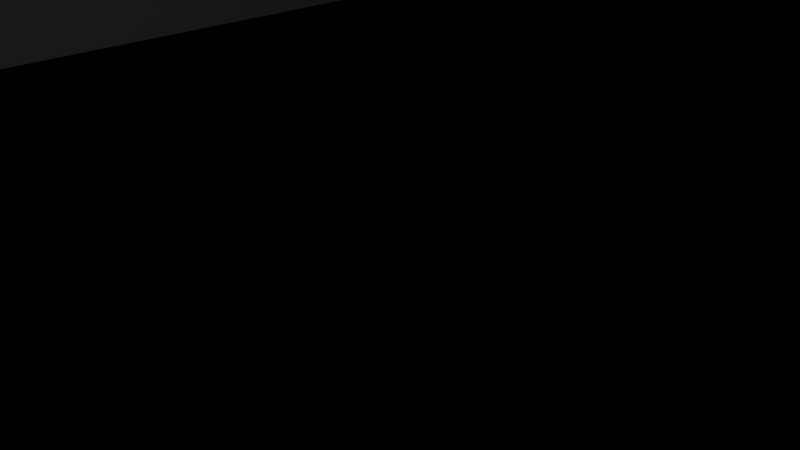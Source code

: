# Source: 32.blend  (saved by Blender 2.76.0; exported with 4.5.12 LTS)
import bpy
from mathutils import Matrix  # noqa: F401  (used for matrix-valued properties, if any)

bpy.ops.wm.read_factory_settings(use_empty=True)
scene = bpy.context.scene
scene.name = 'Scene'

# ---- collections
col_collection_1 = bpy.data.collections.new('Collection 1'); scene.collection.children.link(col_collection_1)

# ---- materials (node trees are filled in below, after node groups)
mat_material_002 = bpy.data.materials.new('Material.002')
mat_material_002.alpha_threshold = 0.0
mat_material_002.use_transparent_shadow = False
mat_material_002.roughness = 0.5
mat_material = bpy.data.materials.new('Material')
mat_material.alpha_threshold = 0.0
mat_material.use_transparent_shadow = False
mat_material.roughness = 0.5
mat_material.line_color = (0.0, 0.0, 0.0, 1.0)
mat_material_001 = bpy.data.materials.new('Material.001')
mat_material_001.alpha_threshold = 0.0
mat_material_001.use_transparent_shadow = False
mat_material_001.roughness = 0.5

# ---- material node trees

# ---- world
world_world = bpy.data.worlds.new('World'); scene.world = world_world
world_world.color = (0.05088, 0.05088, 0.05088)
world_world.use_sun_shadow = False
world_world.sun_shadow_jitter_overblur = 0.0
world_world.cycles.sampling_method = 'MANUAL'
world_world.cycles.sample_map_resolution = 256

# ---- cameras
cam_camera = bpy.data.cameras.new('Camera')
cam_camera.clip_end = 100.0
cam_camera.lens = 35.0
cam_camera.sensor_width = 32.0
cam_camera.sensor_height = 18.0
cam_camera.ortho_scale = 7.314
cam_camera.dof.focus_distance = 0.0
cam_camera.dof.aperture_fstop = 128.0

# ---- lights
light_lamp = bpy.data.lights.new('Lamp', 'POINT')
light_lamp.transmission_factor = 0.0
light_lamp.cutoff_distance = 30.0
light_lamp.energy = 100.0
light_lamp.shadow_buffer_clip_start = 1.001
light_lamp.shadow_soft_size = 0.1
light_lamp.shadow_maximum_resolution = 0.006
light_lamp.use_absolute_resolution = True
light_lamp.cycles.use_multiple_importance_sampling = False

# ---- meshes
me_cube_046 = bpy.data.meshes.new('Cube.046')
me_cube_046.from_pydata([(-100.0, -100.0, -100.0), (-100.0, -100.0, 100.0), (-100.0, 100.0, -100.0), (-100.0, 100.0, 100.0), (100.0, -100.0, -100.0), (100.0, -100.0, 100.0), (100.0, 100.0, -100.0), (100.0, 100.0, 100.0), (1.316, -7600.0, -100.0), (1.316, -7600.0, 100.0), (-1.316, -7600.0, -100.0), (-1.316, -7600.0, 100.0), (1.316, 7600.0, -100.0), (1.316, 7600.0, 100.0), (-1.316, 7600.0, -100.0), (-1.316, 7600.0, 100.0), (-100.0, -4100.0, -100.0), (-100.0, -4100.0, 100.0), (-100.0, -3900.0, -100.0), (-100.0, -3900.0, 100.0), (100.0, -4100.0, -100.0), (100.0, -4100.0, 100.0), (100.0, -3900.0, -100.0), (100.0, -3900.0, 100.0), (-100.0, -100.0, -100.0), (-100.0, -100.0, 100.0), (-100.0, 100.0, -100.0), (-100.0, 100.0, 100.0), (100.0, -100.0, -100.0), (100.0, -100.0, 100.0), (100.0, 100.0, -100.0), (100.0, 100.0, 100.0), (-51.32, -7600.0, -100.0), (-51.32, -7600.0, 100.0), (-53.95, -7600.0, -100.0), (-53.95, -7600.0, 100.0), (-51.32, 7600.0, -100.0), (-51.32, 7600.0, 100.0), (-53.95, 7600.0, -100.0), (-53.95, 7600.0, 100.0), (53.95, -7600.0, -100.0), (53.95, -7600.0, 100.0), (51.32, -7600.0, -100.0), (51.32, -7600.0, 100.0), (53.95, 7600.0, -100.0), (53.95, 7600.0, 100.0), (51.32, 7600.0, -100.0), (51.32, 7600.0, 100.0), (-100.0, 3900.0, -100.0), (-100.0, 3900.0, 100.0), (-100.0, 4100.0, -100.0), (-100.0, 4100.0, 100.0), (100.0, 3900.0, -100.0), (100.0, 3900.0, 100.0), (100.0, 4100.0, -100.0), (100.0, 4100.0, 100.0)], [], [(1, 3, 2, 0), (3, 7, 6, 2), (7, 5, 4, 6), (5, 1, 0, 4), (0, 2, 6, 4), (5, 7, 3, 1), (9, 11, 10, 8), (11, 15, 14, 10), (15, 13, 12, 14), (13, 9, 8, 12), (8, 10, 14, 12), (13, 15, 11, 9), (17, 19, 18, 16), (19, 23, 22, 18), (23, 21, 20, 22), (21, 17, 16, 20), (16, 18, 22, 20), (21, 23, 19, 17), (25, 27, 26, 24), (27, 31, 30, 26), (31, 29, 28, 30), (29, 25, 24, 28), (24, 26, 30, 28), (29, 31, 27, 25), (33, 35, 34, 32), (35, 39, 38, 34), (39, 37, 36, 38), (37, 33, 32, 36), (32, 34, 38, 36), (37, 39, 35, 33), (41, 43, 42, 40), (43, 47, 46, 42), (47, 45, 44, 46), (45, 41, 40, 44), (40, 42, 46, 44), (45, 47, 43, 41), (49, 51, 50, 48), (51, 55, 54, 50), (55, 53, 52, 54), (53, 49, 48, 52), (48, 50, 54, 52), (53, 55, 51, 49)])
_uv = me_cube_046.uv_layers.new(name='UVMap')
_uv.uv.foreach_set('vector', [25.18, 21.62, 25.24, 21.61, 25.36, -19.61, 25.31, -19.62, 25.24, 21.61, 28.55, 22.46, 28.49, -21.28, 25.36, -19.61, -13.42, 22.46, -13.48, 22.46, -13.54, -21.3, -13.48, -21.28, -13.48, 22.46, -16.79, 21.62, -16.66, -19.62, -13.54, -21.3, 25.31, -19.62, 25.36, -19.61, 28.49, -21.28, 28.43, -21.3, 28.49, 22.46, 28.55, 22.46, 25.24, 21.61, 25.18, 21.62, 61.08, 22.35, 61.04, 22.34, 61.21, -21.06, 61.25, -21.08, 33.95, 22.34, 38.43, 21.71, 38.35, -19.8, 34.12, -21.06, 38.43, 21.71, 38.48, 21.72, 38.39, -19.83, 38.35, -19.8, 65.57, 21.72, 61.08, 22.35, 61.25, -21.08, 65.48, -19.83, 34.16, -21.08, 34.12, -21.06, 38.35, -19.8, 38.39, -19.83, 38.48, 21.72, 38.43, 21.71, 33.95, 22.34, 33.99, 22.35, -31.59, 21.78, -31.53, 21.77, -31.34, -19.92, -31.4, -19.94, -31.53, 21.77, -28.25, 22.64, -28.25, -21.64, -31.34, -19.92, -6.361, 23.11, -6.423, 23.12, -6.414, -21.18, -6.356, -21.17, -6.423, 23.12, -9.697, 22.25, -9.506, -19.47, -6.414, -21.18, -31.4, -19.94, -31.34, -19.92, -28.25, -21.64, -28.3, -21.66, -28.31, 22.64, -28.25, 22.64, -31.53, 21.77, -31.59, 21.78, 43.3, 21.62, 43.35, 21.61, 43.47, -19.61, 43.42, -19.62, 43.35, 21.61, 46.66, 22.46, 46.6, -21.28, 43.47, -19.61, -54.6, 22.46, -54.66, 22.46, -54.72, -21.3, -54.67, -21.28, -54.66, 22.46, -57.97, 21.62, -57.85, -19.62, -54.72, -21.3, 43.42, -19.62, 43.47, -19.61, 46.6, -21.28, 46.54, -21.3, 46.6, 22.46, 46.66, 22.46, 43.35, 21.61, 43.3, 21.62, 16.62, 22.13, 16.58, 22.11, 16.79, -20.61, 16.83, -20.63, -25.32, 22.11, -20.87, 21.5, -20.9, -19.39, -25.1, -20.61, -20.87, 21.5, -20.82, 21.51, -20.86, -19.41, -20.9, -19.39, 21.07, 21.51, 16.62, 22.13, 16.83, -20.63, 21.03, -19.41, -25.06, -20.63, -25.1, -20.61, -20.9, -19.39, -20.86, -19.41, -20.82, 21.51, -20.87, 21.5, -25.32, 22.11, -25.27, 22.13, -50.03, 22.59, -50.07, 22.58, -49.95, -21.53, -49.91, -21.55, 51.67, 22.58, 56.18, 21.92, 56.05, -20.23, 51.79, -21.53, 56.18, 21.92, 56.23, 21.94, 56.09, -20.25, 56.05, -20.23, -45.51, 21.94, -50.03, 22.59, -49.91, -21.55, -45.65, -20.25, 51.83, -21.55, 51.79, -21.53, 56.05, -20.23, 56.09, -20.25, 56.23, 21.94, 56.18, 21.92, 51.67, 22.58, 51.71, 22.59, -38.39, 21.46, -38.34, 21.45, -38.28, -19.3, -38.33, -19.32, -38.34, 21.45, -35.0, 22.28, -35.13, -20.94, -38.28, -19.3, 11.54, 22.28, 11.48, 22.29, 11.35, -20.95, 11.41, -20.94, 11.48, 22.29, 8.144, 21.46, 8.204, -19.32, 11.35, -20.95, -38.33, -19.32, -38.28, -19.3, -35.13, -20.94, -35.18, -20.95, -35.06, 22.29, -35.0, 22.28, -38.34, 21.45, -38.39, 21.46])
me_cube_046.materials.append(mat_material_002)
me_cube_046.use_remesh_preserve_volume = False
me_cube_046.use_remesh_preserve_attributes = False
me_cube_046.use_mirror_vertex_groups = False
me_cube_046.update()
me_cube = bpy.data.meshes.new('Cube')
me_cube.from_pydata([(1.0, 1.0, -1.0), (1.0, -1.0, -1.0), (-1.0, -1.0, -1.0), (-1.0, 1.0, -1.0), (1.0, 1.0, 1.0), (1.0, -1.0, 1.0), (-1.0, -1.0, 1.0), (-1.0, 1.0, 1.0)], [], [(0, 1, 2, 3), (4, 7, 6, 5), (0, 4, 5, 1), (1, 5, 6, 2), (2, 6, 7, 3), (4, 0, 3, 7)])
_uv = me_cube.uv_layers.new(name='UVMap')
_uv.uv.foreach_set('vector', [-9.644, -6.693, -8.097, -8.028, -13.07, -8.028, -11.43, -6.693, -9.644, 7.608, -11.43, 7.608, -13.07, 9.199, -8.097, 9.199, -9.644, -6.693, -9.644, 7.608, -8.097, 9.199, -8.097, -8.028, 14.79, -8.134, 14.79, 9.094, 9.817, 9.094, 9.817, -8.134, -13.07, -8.028, -13.07, 9.199, -11.43, 7.608, -11.43, -6.693, -9.644, 7.608, -9.644, -6.693, -11.43, -6.693, -11.43, 7.608])
me_cube.materials.append(mat_material)
me_cube.use_remesh_preserve_volume = False
me_cube.use_remesh_preserve_attributes = False
me_cube.use_mirror_vertex_groups = False
me_cube.update()
me_cube_044 = bpy.data.meshes.new('Cube.044')
me_cube_044.from_pydata([(-100.0, -100.0, -4.09e+04), (-100.0, -100.0, -4.07e+04), (-100.0, 100.0, -4.09e+04), (-100.0, 100.0, -4.07e+04), (100.0, -100.0, -4.09e+04), (100.0, -100.0, -4.07e+04), (100.0, 100.0, -4.09e+04), (100.0, 100.0, -4.07e+04), (95.39, -102.0, -4.32e+04), (95.39, -102.0, -4825.0), (95.39, -95.39, -4.32e+04), (95.39, -95.39, -4825.0), (102.0, -102.0, -4.32e+04), (102.0, -102.0, -4825.0), (102.0, -95.39, -4.32e+04), (102.0, -95.39, -4825.0), (-102.0, 95.39, -4.32e+04), (-102.0, 95.39, -4825.0), (-102.0, 102.0, -4.32e+04), (-102.0, 102.0, -4825.0), (-95.39, 95.39, -4.32e+04), (-95.39, 95.39, -4825.0), (-95.39, 102.0, -4.32e+04), (-95.39, 102.0, -4825.0), (-102.0, -102.0, -4.32e+04), (-102.0, -102.0, -4825.0), (-102.0, -95.39, -4.32e+04), (-102.0, -95.39, -4825.0), (-95.39, -102.0, -4.32e+04), (-95.39, -102.0, -4825.0), (-95.39, -95.39, -4.32e+04), (-95.39, -95.39, -4825.0), (95.39, 95.39, -4.32e+04), (95.39, 95.39, -4825.0), (95.39, 102.0, -4.32e+04), (95.39, 102.0, -4825.0), (102.0, 95.39, -4.32e+04), (102.0, 95.39, -4825.0), (102.0, 102.0, -4.32e+04), (102.0, 102.0, -4825.0), (-100.0, -100.0, -4.33e+04), (-100.0, -100.0, -4.31e+04), (-100.0, 100.0, -4.33e+04), (-100.0, 100.0, -4.31e+04), (100.0, -100.0, -4.33e+04), (100.0, -100.0, -4.31e+04), (100.0, 100.0, -4.33e+04), (100.0, 100.0, -4.31e+04), (-100.0, -100.0, -3.61e+04), (-100.0, -100.0, -3.59e+04), (-100.0, 100.0, -3.61e+04), (-100.0, 100.0, -3.59e+04), (100.0, -100.0, -3.61e+04), (100.0, -100.0, -3.59e+04), (100.0, 100.0, -3.61e+04), (100.0, 100.0, -3.59e+04), (-100.0, -100.0, -3.85e+04), (-100.0, -100.0, -3.83e+04), (-100.0, 100.0, -3.85e+04), (-100.0, 100.0, -3.83e+04), (100.0, -100.0, -3.85e+04), (100.0, -100.0, -3.83e+04), (100.0, 100.0, -3.85e+04), (100.0, 100.0, -3.83e+04), (-100.0, -100.0, -3.13e+04), (-100.0, -100.0, -3.11e+04), (-100.0, 100.0, -3.13e+04), (-100.0, 100.0, -3.11e+04), (100.0, -100.0, -3.13e+04), (100.0, -100.0, -3.11e+04), (100.0, 100.0, -3.13e+04), (100.0, 100.0, -3.11e+04), (-100.0, -100.0, -3.37e+04), (-100.0, -100.0, -3.35e+04), (-100.0, 100.0, -3.37e+04), (-100.0, 100.0, -3.35e+04), (100.0, -100.0, -3.37e+04), (100.0, -100.0, -3.35e+04), (100.0, 100.0, -3.37e+04), (100.0, 100.0, -3.35e+04), (-100.0, -100.0, -2.65e+04), (-100.0, -100.0, -2.63e+04), (-100.0, 100.0, -2.65e+04), (-100.0, 100.0, -2.63e+04), (100.0, -100.0, -2.65e+04), (100.0, -100.0, -2.63e+04), (100.0, 100.0, -2.65e+04), (100.0, 100.0, -2.63e+04), (-100.0, -100.0, -2.89e+04), (-100.0, -100.0, -2.87e+04), (-100.0, 100.0, -2.89e+04), (-100.0, 100.0, -2.87e+04), (100.0, -100.0, -2.89e+04), (100.0, -100.0, -2.87e+04), (100.0, 100.0, -2.89e+04), (100.0, 100.0, -2.87e+04), (-100.0, -100.0, -2.17e+04), (-100.0, -100.0, -2.15e+04), (-100.0, 100.0, -2.17e+04), (-100.0, 100.0, -2.15e+04), (100.0, -100.0, -2.17e+04), (100.0, -100.0, -2.15e+04), (100.0, 100.0, -2.17e+04), (100.0, 100.0, -2.15e+04), (-100.0, -100.0, -2.41e+04), (-100.0, -100.0, -2.39e+04), (-100.0, 100.0, -2.41e+04), (-100.0, 100.0, -2.39e+04), (100.0, -100.0, -2.41e+04), (100.0, -100.0, -2.39e+04), (100.0, 100.0, -2.41e+04), (100.0, 100.0, -2.39e+04), (-100.0, -100.0, -1.69e+04), (-100.0, -100.0, -1.67e+04), (-100.0, 100.0, -1.69e+04), (-100.0, 100.0, -1.67e+04), (100.0, -100.0, -1.69e+04), (100.0, -100.0, -1.67e+04), (100.0, 100.0, -1.69e+04), (100.0, 100.0, -1.67e+04), (-100.0, -100.0, -1.93e+04), (-100.0, -100.0, -1.91e+04), (-100.0, 100.0, -1.93e+04), (-100.0, 100.0, -1.91e+04), (100.0, -100.0, -1.93e+04), (100.0, -100.0, -1.91e+04), (100.0, 100.0, -1.93e+04), (100.0, 100.0, -1.91e+04), (-100.0, -100.0, -1.21e+04), (-100.0, -100.0, -1.19e+04), (-100.0, 100.0, -1.21e+04), (-100.0, 100.0, -1.19e+04), (100.0, -100.0, -1.21e+04), (100.0, -100.0, -1.19e+04), (100.0, 100.0, -1.21e+04), (100.0, 100.0, -1.19e+04), (-100.0, -100.0, -1.45e+04), (-100.0, -100.0, -1.43e+04), (-100.0, 100.0, -1.45e+04), (-100.0, 100.0, -1.43e+04), (100.0, -100.0, -1.45e+04), (100.0, -100.0, -1.43e+04), (100.0, 100.0, -1.45e+04), (100.0, 100.0, -1.43e+04), (-100.0, -100.0, -7300.0), (-100.0, -100.0, -7100.0), (-100.0, 100.0, -7300.0), (-100.0, 100.0, -7100.0), (100.0, -100.0, -7300.0), (100.0, -100.0, -7100.0), (100.0, 100.0, -7300.0), (100.0, 100.0, -7100.0), (-100.0, -100.0, -9700.0), (-100.0, -100.0, -9500.0), (-100.0, 100.0, -9700.0), (-100.0, 100.0, -9500.0), (100.0, -100.0, -9700.0), (100.0, -100.0, -9500.0), (100.0, 100.0, -9700.0), (100.0, 100.0, -9500.0), (-100.0, -100.0, -4900.0), (-100.0, -100.0, -4700.0), (-100.0, 100.0, -4900.0), (-100.0, 100.0, -4700.0), (100.0, -100.0, -4900.0), (100.0, -100.0, -4700.0), (100.0, 100.0, -4900.0), (100.0, 100.0, -4700.0)], [], [(1, 3, 2, 0), (3, 7, 6, 2), (7, 5, 4, 6), (5, 1, 0, 4), (0, 2, 6, 4), (5, 7, 3, 1), (9, 11, 10, 8), (11, 15, 14, 10), (15, 13, 12, 14), (13, 9, 8, 12), (8, 10, 14, 12), (13, 15, 11, 9), (17, 19, 18, 16), (19, 23, 22, 18), (23, 21, 20, 22), (21, 17, 16, 20), (16, 18, 22, 20), (21, 23, 19, 17), (25, 27, 26, 24), (27, 31, 30, 26), (31, 29, 28, 30), (29, 25, 24, 28), (24, 26, 30, 28), (29, 31, 27, 25), (33, 35, 34, 32), (35, 39, 38, 34), (39, 37, 36, 38), (37, 33, 32, 36), (32, 34, 38, 36), (37, 39, 35, 33), (41, 43, 42, 40), (43, 47, 46, 42), (47, 45, 44, 46), (45, 41, 40, 44), (40, 42, 46, 44), (45, 47, 43, 41), (49, 51, 50, 48), (51, 55, 54, 50), (55, 53, 52, 54), (53, 49, 48, 52), (48, 50, 54, 52), (53, 55, 51, 49), (57, 59, 58, 56), (59, 63, 62, 58), (63, 61, 60, 62), (61, 57, 56, 60), (56, 58, 62, 60), (61, 63, 59, 57), (65, 67, 66, 64), (67, 71, 70, 66), (71, 69, 68, 70), (69, 65, 64, 68), (64, 66, 70, 68), (69, 71, 67, 65), (73, 75, 74, 72), (75, 79, 78, 74), (79, 77, 76, 78), (77, 73, 72, 76), (72, 74, 78, 76), (77, 79, 75, 73), (81, 83, 82, 80), (83, 87, 86, 82), (87, 85, 84, 86), (85, 81, 80, 84), (80, 82, 86, 84), (85, 87, 83, 81), (89, 91, 90, 88), (91, 95, 94, 90), (95, 93, 92, 94), (93, 89, 88, 92), (88, 90, 94, 92), (93, 95, 91, 89), (97, 99, 98, 96), (99, 103, 102, 98), (103, 101, 100, 102), (101, 97, 96, 100), (96, 98, 102, 100), (101, 103, 99, 97), (105, 107, 106, 104), (107, 111, 110, 106), (111, 109, 108, 110), (109, 105, 104, 108), (104, 106, 110, 108), (109, 111, 107, 105), (113, 115, 114, 112), (115, 119, 118, 114), (119, 117, 116, 118), (117, 113, 112, 116), (112, 114, 118, 116), (117, 119, 115, 113), (121, 123, 122, 120), (123, 127, 126, 122), (127, 125, 124, 126), (125, 121, 120, 124), (120, 122, 126, 124), (125, 127, 123, 121), (129, 131, 130, 128), (131, 135, 134, 130), (135, 133, 132, 134), (133, 129, 128, 132), (128, 130, 134, 132), (133, 135, 131, 129), (137, 139, 138, 136), (139, 143, 142, 138), (143, 141, 140, 142), (141, 137, 136, 140), (136, 138, 142, 140), (141, 143, 139, 137), (145, 147, 146, 144), (147, 151, 150, 146), (151, 149, 148, 150), (149, 145, 144, 148), (144, 146, 150, 148), (149, 151, 147, 145), (153, 155, 154, 152), (155, 159, 158, 154), (159, 157, 156, 158), (157, 153, 152, 156), (152, 154, 158, 156), (157, 159, 155, 153), (161, 163, 162, 160), (163, 167, 166, 162), (167, 165, 164, 166), (165, 161, 160, 164), (160, 162, 166, 164), (165, 167, 163, 161)])
_uv = me_cube_044.uv_layers.new(name='UVMap')
_uv.uv.foreach_set('vector', [17.26, -18.57, 21.24, -17.52, 21.24, -17.67, 17.26, -18.73, 21.24, -17.52, 24.26, -18.94, 24.26, -19.1, 21.24, -17.67, 29.07, -15.4, 24.98, -16.57, 24.98, -16.74, 29.07, -15.56, 24.98, -16.57, 22.06, -15.03, 22.06, -15.18, 24.98, -16.74, 17.26, -18.73, 21.24, -17.67, 24.26, -19.1, 20.18, -20.29, 24.98, -16.57, 29.07, -15.4, 26.04, -13.98, 22.06, -15.03, -12.62, 21.75, -12.47, 21.73, -12.4, -20.72, -12.54, -20.76, -12.47, 21.73, -12.36, 21.76, -12.3, -20.78, -12.4, -20.72, -9.707, 21.76, -9.856, 21.78, -9.785, -20.82, -9.645, -20.78, -9.856, 21.78, -9.964, 21.75, -9.887, -20.76, -9.785, -20.82, -12.54, -20.76, -12.4, -20.72, -12.3, -20.78, -12.44, -20.82, -12.51, 21.78, -12.36, 21.76, -12.47, 21.73, -12.62, 21.75, -18.16, 20.36, -18.02, 20.34, -18.02, -17.97, -18.15, -18.01, -18.02, 20.34, -17.93, 20.37, -17.93, -18.02, -18.02, -17.97, -15.18, 20.37, -15.31, 20.39, -15.3, -18.06, -15.18, -18.02, -15.31, 20.39, -15.41, 20.36, -15.4, -18.01, -15.3, -18.06, -18.15, -18.01, -18.02, -17.97, -17.93, -18.02, -18.05, -18.06, -18.06, 20.39, -17.93, 20.37, -18.02, 20.34, -18.16, 20.36, -24.3, 20.92, -24.16, 20.9, -23.92, -19.08, -24.06, -19.12, -24.16, 20.9, -24.06, 20.93, -23.83, -19.14, -23.92, -19.08, -21.31, 20.93, -21.45, 20.95, -21.21, -19.18, -21.08, -19.14, -21.45, 20.95, -21.55, 20.92, -21.3, -19.12, -21.21, -19.18, -24.06, -19.12, -23.92, -19.08, -23.83, -19.14, -23.97, -19.18, -24.21, 20.95, -24.06, 20.93, -24.16, 20.9, -24.3, 20.92, -26.29, 21.28, -26.16, 21.26, -26.34, -19.32, -26.46, -19.36, -26.16, 21.26, -26.05, 21.28, -26.23, -19.37, -26.34, -19.32, -28.8, 20.58, -28.94, 20.6, -29.11, -20.12, -28.99, -20.08, -28.94, 20.6, -29.05, 20.57, -29.22, -20.07, -29.11, -20.12, -26.46, -19.36, -26.34, -19.32, -26.23, -19.37, -26.36, -19.41, -26.18, 21.31, -26.05, 21.28, -26.16, 21.26, -26.29, 21.28, 7.111, -20.86, 11.08, -19.73, 11.08, -19.89, 7.112, -21.02, 11.08, -19.73, 14.1, -21.26, 14.1, -21.41, 11.08, -19.89, 6.851, -17.71, 2.78, -18.98, 2.78, -19.14, 6.851, -17.87, 2.78, -18.98, -0.1332, -17.32, -0.1323, -17.47, 2.78, -19.14, 7.112, -21.02, 11.08, -19.89, 14.1, -21.41, 10.02, -22.69, 2.78, -18.98, 6.851, -17.71, 3.834, -16.19, -0.1332, -17.32, 7.713, 3.538, 11.71, 4.432, 11.71, 4.278, 7.714, 3.378, 11.71, 4.432, 14.76, 3.223, 14.76, 3.061, 11.71, 4.278, 16.88, -15.61, 12.77, -16.62, 12.77, -16.79, 16.88, -15.77, 12.77, -16.62, 9.833, -15.3, 9.834, -15.46, 12.77, -16.79, 7.714, 3.378, 11.71, 4.278, 14.76, 3.061, 10.65, 2.048, 12.77, -16.62, 16.88, -15.61, 13.83, -14.4, 9.833, -15.3, 40.79, -12.73, 44.78, -11.75, 44.78, -11.91, 40.79, -12.89, 44.78, -11.75, 47.82, -13.07, 47.82, -13.23, 44.78, -11.91, 40.18, -14.96, 36.08, -16.05, 36.08, -16.22, 40.18, -15.12, 36.08, -16.05, 33.15, -14.62, 33.15, -14.78, 36.08, -16.22, 40.79, -12.89, 44.78, -11.91, 47.82, -13.23, 43.72, -14.33, 36.08, -16.05, 40.18, -14.96, 37.14, -13.64, 33.15, -14.62, 22.97, -10.25, 26.99, -9.518, 26.99, -9.673, 22.97, -10.42, 26.99, -9.518, 30.05, -10.51, 30.05, -10.68, 26.99, -9.673, 22.31, -12.99, 18.18, -13.82, 18.18, -13.99, 22.31, -13.16, 18.18, -13.82, 15.23, -12.73, 15.23, -12.9, 18.18, -13.99, 22.97, -10.42, 26.99, -9.673, 30.05, -10.68, 25.92, -11.51, 18.18, -13.82, 22.31, -12.99, 19.25, -12.0, 15.23, -12.73, 33.89, -4.753, 37.91, -3.937, 37.91, -4.092, 33.89, -4.914, 37.91, -3.937, 40.96, -5.039, 40.96, -5.203, 37.91, -4.092, 43.84, -8.611, 39.72, -9.529, 39.72, -9.7, 43.83, -8.775, 39.72, -9.529, 36.77, -8.324, 36.77, -8.485, 39.72, -9.7, 33.89, -4.914, 37.91, -4.092, 40.96, -5.203, 36.84, -6.128, 39.72, -9.529, 43.84, -8.611, 40.78, -7.509, 36.77, -8.324, 23.84, -5.35, 27.88, -4.776, 27.88, -4.933, 23.84, -5.514, 27.88, -4.776, 30.96, -5.552, 30.96, -5.718, 27.88, -4.933, 12.86, -5.75, 8.701, -6.397, 8.702, -6.571, 12.86, -5.917, 8.701, -6.397, 5.732, -5.548, 5.733, -5.712, 8.702, -6.571, 23.84, -5.514, 27.88, -4.933, 30.96, -5.718, 26.81, -6.373, 8.701, -6.397, 12.86, -5.75, 9.778, -4.974, 5.732, -5.548, 15.02, -8.8, 19.06, -8.144, 19.06, -8.3, 15.02, -8.963, 19.06, -8.144, 22.12, -9.03, 22.12, -9.196, 19.06, -8.3, 13.29, -9.328, 9.152, -10.07, 9.152, -10.24, 13.29, -9.493, 9.152, -10.07, 6.19, -9.097, 6.191, -9.26, 9.152, -10.24, 15.02, -8.963, 19.06, -8.3, 22.12, -9.196, 17.98, -9.942, 9.152, -10.07, 13.29, -9.328, 10.23, -8.442, 6.19, -9.097, 14.18, -1.591, 18.25, -1.182, 18.25, -1.341, 14.18, -1.757, 18.25, -1.182, 21.34, -1.735, 21.34, -1.903, 18.25, -1.341, 12.5, -1.735, 8.316, -2.196, 8.317, -2.372, 12.5, -1.903, 8.316, -2.196, 5.33, -1.591, 5.331, -1.757, 8.317, -2.372, 14.18, -1.757, 18.25, -1.341, 21.34, -1.903, 17.16, -2.372, 8.316, -2.196, 12.5, -1.735, 9.4, -1.182, 5.33, -1.591, 14.78, -3.576, 18.83, -3.083, 18.83, -3.241, 14.78, -3.74, 18.83, -3.083, 21.92, -3.749, 21.92, -3.916, 18.83, -3.241, 12.67, -3.749, 8.501, -4.303, 8.501, -4.478, 12.67, -3.916, 8.501, -4.303, 5.523, -3.576, 5.524, -3.74, 8.501, -4.478, 14.78, -3.74, 18.83, -3.241, 21.92, -3.916, 17.75, -4.478, 8.501, -4.303, 12.67, -3.749, 9.581, -3.083, 5.523, -3.576, 19.43, 6.349, 23.52, 6.588, 23.52, 6.428, 19.43, 6.181, 23.52, 6.588, 26.63, 6.265, 26.63, 6.094, 23.52, 6.428, 21.75, 4.06, 17.55, 3.789, 17.55, 3.611, 21.75, 3.889, 17.55, 3.789, 14.54, 4.144, 14.54, 3.976, 17.55, 3.611, 19.43, 6.181, 23.52, 6.428, 26.63, 6.094, 22.43, 5.816, 17.55, 3.789, 21.75, 4.06, 18.64, 4.384, 14.54, 4.144, 17.47, 1.822, 21.55, 2.147, 21.55, 1.987, 17.47, 1.655, 21.55, 2.147, 24.66, 1.707, 24.66, 1.538, 21.55, 1.987, 34.66, -0.9699, 30.46, -1.336, 30.46, -1.513, 34.66, -1.139, 30.46, -1.336, 27.47, -0.8555, 27.47, -1.022, 30.46, -1.513, 17.47, 1.655, 21.55, 1.987, 24.66, 1.538, 20.46, 1.164, 30.46, -1.336, 34.66, -0.9699, 31.55, -0.5308, 27.47, -0.8555, 22.39, 8.587, 26.51, 8.654, 26.51, 8.491, 22.39, 8.418, 26.51, 8.654, 29.64, 8.564, 29.64, 8.392, 26.51, 8.491, 20.51, 8.564, 16.28, 8.489, 16.28, 8.308, 20.51, 8.392, 16.28, 8.489, 13.26, 8.587, 13.26, 8.418, 16.28, 8.308, 22.39, 8.418, 26.51, 8.491, 29.64, 8.392, 25.41, 8.308, 16.28, 8.489, 20.51, 8.564, 17.38, 8.654, 13.26, 8.587, 26.89, 3.643, 31.0, 3.797, 31.0, 3.635, 26.89, 3.474, 31.0, 3.797, 34.12, 3.589, 34.12, 3.418, 31.0, 3.635, 14.99, 7.054, 10.77, 6.881, 10.77, 6.701, 14.99, 6.883, 10.77, 6.881, 7.759, 7.108, 7.76, 6.939, 10.77, 6.701, 26.89, 3.474, 31.0, 3.635, 34.12, 3.418, 29.91, 3.236, 10.77, 6.881, 14.99, 7.054, 11.86, 7.261, 7.759, 7.108, 7.565, 13.0, 11.71, 12.89, 11.71, 12.72, 7.566, 12.83, 11.71, 12.89, 14.86, 13.04, 14.86, 12.86, 11.71, 12.72, 22.81, 14.06, 18.56, 14.19, 18.56, 14.0, 22.81, 13.89, 18.56, 14.19, 15.52, 14.02, 15.52, 13.85, 18.56, 14.0, 15.52, 13.85, 19.66, 13.75, 22.81, 13.89, 18.56, 14.0, 10.6, 13.16, 14.86, 13.04, 11.71, 12.89, 7.565, 13.0, 7.026, 10.24, 11.16, 10.21, 11.16, 10.05, 7.027, 10.07, 11.16, 10.21, 14.3, 10.24, 14.3, 10.07, 11.16, 10.05, 22.88, 10.95, 18.64, 10.98, 18.64, 10.8, 22.88, 10.78, 18.64, 10.98, 15.61, 10.94, 15.61, 10.77, 18.64, 10.8, 15.61, 10.77, 19.74, 10.76, 22.88, 10.78, 18.64, 10.8, 10.05, 10.27, 14.3, 10.24, 11.16, 10.21, 7.026, 10.24, 23.62, 12.47, 27.77, 12.27, 27.77, 12.1, 23.62, 12.29, 27.77, 12.27, 30.93, 12.54, 30.93, 12.36, 27.77, 12.1, 31.17, 10.41, 26.9, 10.64, 26.9, 10.45, 31.17, 10.24, 26.9, 10.64, 23.85, 10.34, 23.85, 10.17, 26.9, 10.45, 23.85, 10.17, 28.01, 9.975, 31.17, 10.24, 26.9, 10.45, 26.66, 12.76, 30.93, 12.54, 27.77, 12.27, 23.62, 12.47])
me_cube_044.materials.append(mat_material_001)
me_cube_044.use_remesh_preserve_volume = False
me_cube_044.use_remesh_preserve_attributes = False
me_cube_044.use_mirror_vertex_groups = False
me_cube_044.update()

# ---- objects
ob_cube_001 = bpy.data.objects.new('Cube.001', me_cube_046)
ob_cube = bpy.data.objects.new('Cube', me_cube)
ob_lamp = bpy.data.objects.new('Lamp', light_lamp)
ob_camera = bpy.data.objects.new('Camera', cam_camera)
ob_cube_044 = bpy.data.objects.new('Cube.044', me_cube_044)

# ---- transforms, parenting, visibility, modifiers, constraints
ob_cube_001.location = (0.0, 0.0, 4800.0)
ob_cube_001.scale = (9.1, 0.1197, 48.0)
ob_cube_001.lineart.crease_threshold = 0.0
ob_cube.location = (0.0, 0.0, 4800.0)
ob_cube.scale = (900.0, 900.0, 4800.0)
ob_cube.lock_rotations_4d = False
ob_cube.empty_display_type = 'ARROWS'
ob_cube.lineart.crease_threshold = 0.0
ob_lamp.location = (4.076, 1.005, 5.904)
ob_lamp.rotation_euler = (0.6503, 0.05522, 1.866)
ob_lamp.lock_rotations_4d = False
ob_lamp.empty_display_type = 'ARROWS'
ob_lamp.color = (0.0, 0.0, 0.0, 0.0)
ob_lamp.hide_viewport = True
ob_lamp.lineart.crease_threshold = 0.0
ob_camera.location = (7.481, -6.508, 5.344)
ob_camera.rotation_euler = (1.109, 0.01082, 0.8149)
ob_camera.lock_rotations_4d = False
ob_camera.empty_display_type = 'ARROWS'
ob_camera.color = (0.0, 0.0, 0.0, 0.0)
ob_camera.display_type = 'WIRE'
ob_camera.lineart.crease_threshold = 0.0
ob_cube_044.location = (0.0, 0.0, 1.08e+04)
ob_cube_044.scale = (9.12, 9.12, 0.25)
ob_cube_044.lineart.crease_threshold = 0.0

# ---- collection membership
col_collection_1.objects.link(ob_cube_001)
col_collection_1.objects.link(ob_cube)
col_collection_1.objects.link(ob_lamp)
col_collection_1.objects.link(ob_camera)
col_collection_1.objects.link(ob_cube_044)

# ---- scene / render settings (as saved in the file)
scene.camera = ob_camera
scene.frame_start = 1; scene.frame_end = 250; scene.frame_set(3)
scene.render.engine = 'BLENDER_EEVEE_NEXT'
scene.render.resolution_percentage = 50
scene.render.dither_intensity = 0.0
scene.cycles.use_denoising = False
scene.cycles.samples = 10
scene.cycles.sampling_pattern = 'TABULATED_SOBOL'
scene.cycles.light_sampling_threshold = 0.0
scene.cycles.use_adaptive_sampling = False
scene.cycles.use_light_tree = False
scene.cycles.blur_glossy = 0.0
scene.cycles.pixel_filter_type = 'GAUSSIAN'
scene.cycles.sample_clamp_indirect = 0.0
scene.view_settings.view_transform = 'Standard'
scene.unit_settings.scale_length = 0.01
bpy.context.view_layer.update()
